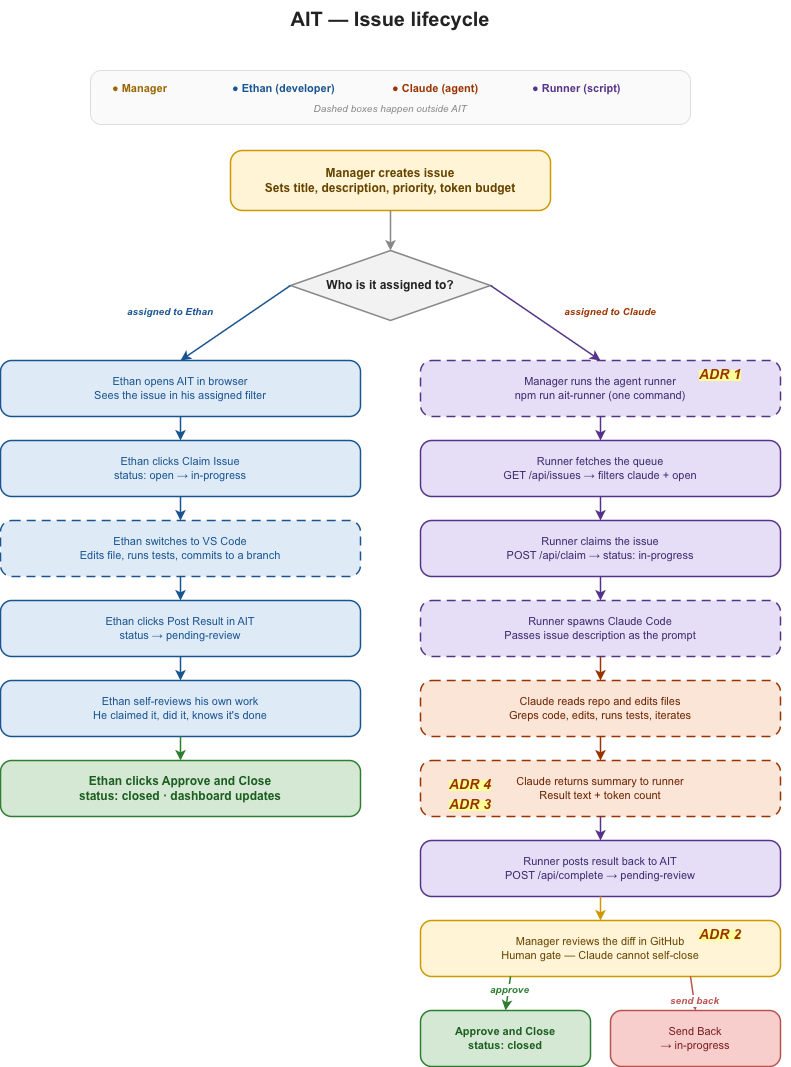

The diagram above was exported from draw.io. Its source (the exported page's mxGraphModel, read from the mxfile embedded in the PNG):
<mxGraphModel dx="1318" dy="865" grid="1" gridSize="10" guides="1" tooltips="1" connect="1" arrows="1" fold="1" page="1" pageScale="1" pageWidth="850" pageHeight="1100" math="0" shadow="0">
  <root>
    <mxCell id="0" />
    <mxCell id="1" parent="0" />
    <mxCell id="title" parent="1" style="text;html=1;strokeColor=none;fillColor=none;align=center;verticalAlign=middle;whiteSpace=wrap;rounded=0;fontSize=20;fontStyle=1;fontColor=#222222;fontFamily=Arial;" value="AIT — Issue lifecycle" vertex="1">
      <mxGeometry height="36" width="600" x="150" y="30" as="geometry" />
    </mxCell>
    <mxCell id="legend_box" parent="1" style="rounded=1;whiteSpace=wrap;html=1;fillColor=#FAFAFA;strokeColor=#DDDDDD;strokeWidth=1;arcSize=20;" value="" vertex="1">
      <mxGeometry height="54" width="600" x="150" y="100" as="geometry" />
    </mxCell>
    <mxCell id="leg_manager" parent="1" style="text;html=1;strokeColor=none;fillColor=none;align=left;verticalAlign=middle;whiteSpace=wrap;rounded=0;fontSize=11;fontColor=#996600;fontStyle=1;fontFamily=Arial;" value="● Manager" vertex="1">
      <mxGeometry height="20" width="100" x="170" y="108" as="geometry" />
    </mxCell>
    <mxCell id="leg_ethan" parent="1" style="text;html=1;strokeColor=none;fillColor=none;align=left;verticalAlign=middle;whiteSpace=wrap;rounded=0;fontSize=11;fontColor=#1A5490;fontStyle=1;fontFamily=Arial;" value="● Ethan (developer)" vertex="1">
      <mxGeometry height="20" width="140" x="290" y="108" as="geometry" />
    </mxCell>
    <mxCell id="leg_claude" parent="1" style="text;html=1;strokeColor=none;fillColor=none;align=left;verticalAlign=middle;whiteSpace=wrap;rounded=0;fontSize=11;fontColor=#993300;fontStyle=1;fontFamily=Arial;" value="● Claude (agent)" vertex="1">
      <mxGeometry height="20" width="130" x="450" y="108" as="geometry" />
    </mxCell>
    <mxCell id="leg_runner" parent="1" style="text;html=1;strokeColor=none;fillColor=none;align=left;verticalAlign=middle;whiteSpace=wrap;rounded=0;fontSize=11;fontColor=#553388;fontStyle=1;fontFamily=Arial;" value="● Runner (script)" vertex="1">
      <mxGeometry height="20" width="130" x="590" y="108" as="geometry" />
    </mxCell>
    <mxCell id="leg_sub" parent="1" style="text;html=1;strokeColor=none;fillColor=none;align=center;verticalAlign=middle;whiteSpace=wrap;rounded=0;fontSize=10;fontColor=#888888;fontStyle=2;fontFamily=Arial;" value="Dashed boxes happen outside AIT" vertex="1">
      <mxGeometry height="20" width="560" x="170" y="128" as="geometry" />
    </mxCell>
    <mxCell id="start" parent="1" style="rounded=1;whiteSpace=wrap;html=1;fillColor=#FFF4D6;strokeColor=#CC9900;strokeWidth=1.5;fontColor=#664400;fontSize=12;fontStyle=1;fontFamily=Arial;arcSize=20;" value="Manager creates issue&#10;Sets title, description, priority, token budget" vertex="1">
      <mxGeometry height="60" width="320" x="290" y="180" as="geometry" />
    </mxCell>
    <mxCell id="decision" parent="1" style="rhombus;whiteSpace=wrap;html=1;fillColor=#F2F2F2;strokeColor=#888888;strokeWidth=1.5;fontColor=#222222;fontSize=12;fontStyle=1;fontFamily=Arial;" value="Who is it assigned to?" vertex="1">
      <mxGeometry height="70" width="200" x="350" y="280" as="geometry" />
    </mxCell>
    <mxCell id="e1_label" parent="1" style="text;html=1;strokeColor=none;fillColor=none;align=center;verticalAlign=middle;whiteSpace=wrap;rounded=0;fontSize=10;fontColor=#1A5490;fontStyle=3;fontFamily=Arial;" value="assigned to Ethan" vertex="1">
      <mxGeometry height="18" width="140" x="160" y="332" as="geometry" />
    </mxCell>
    <mxCell id="c1_label" parent="1" style="text;html=1;strokeColor=none;fillColor=none;align=center;verticalAlign=middle;whiteSpace=wrap;rounded=0;fontSize=10;fontColor=#993300;fontStyle=3;fontFamily=Arial;" value="assigned to Claude" vertex="1">
      <mxGeometry height="18" width="140" x="600" y="332" as="geometry" />
    </mxCell>
    <mxCell id="e1" parent="1" style="rounded=1;whiteSpace=wrap;html=1;fillColor=#DEEBF7;strokeColor=#1A5490;strokeWidth=1.5;fontColor=#1A5490;fontSize=11;fontFamily=Arial;arcSize=20;" value="Ethan opens AIT in browser&#10;Sees the issue in his assigned filter" vertex="1">
      <mxGeometry height="56" width="360" x="60" y="390" as="geometry" />
    </mxCell>
    <mxCell id="e2" parent="1" style="rounded=1;whiteSpace=wrap;html=1;fillColor=#DEEBF7;strokeColor=#1A5490;strokeWidth=1.5;fontColor=#1A5490;fontSize=11;fontFamily=Arial;arcSize=20;" value="Ethan clicks Claim Issue&#10;status: open → in-progress" vertex="1">
      <mxGeometry height="56" width="360" x="60" y="470" as="geometry" />
    </mxCell>
    <mxCell id="e3" parent="1" style="rounded=1;whiteSpace=wrap;html=1;fillColor=#DEEBF7;strokeColor=#1A5490;strokeWidth=1.5;fontColor=#1A5490;fontSize=11;dashed=1;dashPattern=6 4;fontFamily=Arial;arcSize=20;" value="Ethan switches to VS Code&#10;Edits file, runs tests, commits to a branch" vertex="1">
      <mxGeometry height="56" width="360" x="60" y="550" as="geometry" />
    </mxCell>
    <mxCell id="e4" parent="1" style="rounded=1;whiteSpace=wrap;html=1;fillColor=#DEEBF7;strokeColor=#1A5490;strokeWidth=1.5;fontColor=#1A5490;fontSize=11;fontFamily=Arial;arcSize=20;" value="Ethan clicks Post Result in AIT&#10;status → pending-review" vertex="1">
      <mxGeometry height="56" width="360" x="60" y="630" as="geometry" />
    </mxCell>
    <mxCell id="e5" parent="1" style="rounded=1;whiteSpace=wrap;html=1;fillColor=#DEEBF7;strokeColor=#1A5490;strokeWidth=1.5;fontColor=#1A5490;fontSize=11;fontFamily=Arial;arcSize=20;" value="Ethan self-reviews his own work&#10;He claimed it, did it, knows it's done" vertex="1">
      <mxGeometry height="56" width="360" x="60" y="710" as="geometry" />
    </mxCell>
    <mxCell id="e6" parent="1" style="rounded=1;whiteSpace=wrap;html=1;fillColor=#D5E8D4;strokeColor=#2E7D32;strokeWidth=1.5;fontColor=#1B5E20;fontSize=12;fontStyle=1;fontFamily=Arial;arcSize=20;" value="Ethan clicks Approve and Close&#10;status: closed · dashboard updates" vertex="1">
      <mxGeometry height="56" width="360" x="60" y="790" as="geometry" />
    </mxCell>
    <mxCell id="c1" parent="1" style="rounded=1;whiteSpace=wrap;html=1;fillColor=#E5DEF6;strokeColor=#553388;strokeWidth=1.5;fontColor=#3F2A6E;fontSize=11;dashed=1;dashPattern=6 4;fontFamily=Arial;arcSize=20;" value="Manager runs the agent runner&#10;npm run ait-runner (one command)" vertex="1">
      <mxGeometry height="56" width="360" x="480" y="390" as="geometry" />
    </mxCell>
    <mxCell id="c2" parent="1" style="rounded=1;whiteSpace=wrap;html=1;fillColor=#E5DEF6;strokeColor=#553388;strokeWidth=1.5;fontColor=#3F2A6E;fontSize=11;fontFamily=Arial;arcSize=20;" value="Runner fetches the queue&#10;GET /api/issues → filters claude + open" vertex="1">
      <mxGeometry height="56" width="360" x="480" y="470" as="geometry" />
    </mxCell>
    <mxCell id="c3" parent="1" style="rounded=1;whiteSpace=wrap;html=1;fillColor=#E5DEF6;strokeColor=#553388;strokeWidth=1.5;fontColor=#3F2A6E;fontSize=11;fontFamily=Arial;arcSize=20;" value="Runner claims the issue&#10;POST /api/claim → status: in-progress" vertex="1">
      <mxGeometry height="56" width="360" x="480" y="550" as="geometry" />
    </mxCell>
    <mxCell id="c4" parent="1" style="rounded=1;whiteSpace=wrap;html=1;fillColor=#E5DEF6;strokeColor=#553388;strokeWidth=1.5;fontColor=#3F2A6E;fontSize=11;dashed=1;dashPattern=6 4;fontFamily=Arial;arcSize=20;" value="Runner spawns Claude Code&#10;Passes issue description as the prompt" vertex="1">
      <mxGeometry height="56" width="360" x="480" y="630" as="geometry" />
    </mxCell>
    <mxCell id="c5" parent="1" style="rounded=1;whiteSpace=wrap;html=1;fillColor=#FBE5D6;strokeColor=#993300;strokeWidth=1.5;fontColor=#6B2200;fontSize=11;dashed=1;dashPattern=6 4;fontFamily=Arial;arcSize=20;" value="Claude reads repo and edits files&#10;Greps code, edits, runs tests, iterates" vertex="1">
      <mxGeometry height="56" width="360" x="480" y="710" as="geometry" />
    </mxCell>
    <mxCell id="c6" parent="1" style="rounded=1;whiteSpace=wrap;html=1;fillColor=#FBE5D6;strokeColor=#993300;strokeWidth=1.5;fontColor=#6B2200;fontSize=11;dashed=1;dashPattern=6 4;fontFamily=Arial;arcSize=20;" value="Claude returns summary to runner&#10;Result text + token count" vertex="1">
      <mxGeometry height="56" width="360" x="480" y="790" as="geometry" />
    </mxCell>
    <mxCell id="c7" parent="1" style="rounded=1;whiteSpace=wrap;html=1;fillColor=#E5DEF6;strokeColor=#553388;strokeWidth=1.5;fontColor=#3F2A6E;fontSize=11;fontFamily=Arial;arcSize=20;" value="Runner posts result back to AIT&#10;POST /api/complete → pending-review" vertex="1">
      <mxGeometry height="56" width="360" x="480" y="870" as="geometry" />
    </mxCell>
    <mxCell id="c8" parent="1" style="rounded=1;whiteSpace=wrap;html=1;fillColor=#FFF4D6;strokeColor=#CC9900;strokeWidth=1.5;fontColor=#664400;fontSize=11;fontFamily=Arial;arcSize=20;" value="Manager reviews the diff in GitHub&#10;Human gate — Claude cannot self-close" vertex="1">
      <mxGeometry height="56" width="360" x="480" y="950" as="geometry" />
    </mxCell>
    <mxCell id="c9_approve" parent="1" style="rounded=1;whiteSpace=wrap;html=1;fillColor=#D5E8D4;strokeColor=#2E7D32;strokeWidth=1.5;fontColor=#1B5E20;fontSize=11;fontStyle=1;fontFamily=Arial;arcSize=20;" value="Approve and Close&#10;status: closed" vertex="1">
      <mxGeometry height="56" width="170" x="480" y="1040" as="geometry" />
    </mxCell>
    <mxCell id="c9_reject" parent="1" style="rounded=1;whiteSpace=wrap;html=1;fillColor=#F8CECC;strokeColor=#B85450;strokeWidth=1.5;fontColor=#7A1F1F;fontSize=11;fontFamily=Arial;arcSize=20;" value="Send Back&#10;→ in-progress" vertex="1">
      <mxGeometry height="56" width="170" x="670" y="1040" as="geometry" />
    </mxCell>
    <mxCell id="ar_start_dec" edge="1" parent="1" source="start" style="endArrow=classic;html=1;strokeColor=#888888;strokeWidth=1.5;rounded=1;" target="decision">
      <mxGeometry relative="1" as="geometry" />
    </mxCell>
    <mxCell id="ar_dec_e1" edge="1" parent="1" source="decision" style="endArrow=classic;html=1;strokeColor=#1A5490;strokeWidth=1.5;exitX=0;exitY=0.5;entryX=0.5;entryY=0;rounded=1;" target="e1">
      <mxGeometry relative="1" as="geometry" />
    </mxCell>
    <mxCell id="ar_dec_c1" edge="1" parent="1" source="decision" style="endArrow=classic;html=1;strokeColor=#553388;strokeWidth=1.5;exitX=1;exitY=0.5;entryX=0.5;entryY=0;rounded=1;" target="c1">
      <mxGeometry relative="1" as="geometry" />
    </mxCell>
    <mxCell id="ar_e1_e2" edge="1" parent="1" source="e1" style="endArrow=classic;html=1;strokeColor=#1A5490;strokeWidth=1.5;rounded=1;" target="e2">
      <mxGeometry relative="1" as="geometry" />
    </mxCell>
    <mxCell id="ar_e2_e3" edge="1" parent="1" source="e2" style="endArrow=classic;html=1;strokeColor=#1A5490;strokeWidth=1.5;rounded=1;" target="e3">
      <mxGeometry relative="1" as="geometry" />
    </mxCell>
    <mxCell id="ar_e3_e4" edge="1" parent="1" source="e3" style="endArrow=classic;html=1;strokeColor=#1A5490;strokeWidth=1.5;rounded=1;" target="e4">
      <mxGeometry relative="1" as="geometry" />
    </mxCell>
    <mxCell id="ar_e4_e5" edge="1" parent="1" source="e4" style="endArrow=classic;html=1;strokeColor=#1A5490;strokeWidth=1.5;rounded=1;" target="e5">
      <mxGeometry relative="1" as="geometry" />
    </mxCell>
    <mxCell id="ar_e5_e6" edge="1" parent="1" source="e5" style="endArrow=classic;html=1;strokeColor=#2E7D32;strokeWidth=1.5;rounded=1;" target="e6">
      <mxGeometry relative="1" as="geometry" />
    </mxCell>
    <mxCell id="ar_c1_c2" edge="1" parent="1" source="c1" style="endArrow=classic;html=1;strokeColor=#553388;strokeWidth=1.5;rounded=1;" target="c2">
      <mxGeometry relative="1" as="geometry" />
    </mxCell>
    <mxCell id="ar_c2_c3" edge="1" parent="1" source="c2" style="endArrow=classic;html=1;strokeColor=#553388;strokeWidth=1.5;rounded=1;" target="c3">
      <mxGeometry relative="1" as="geometry" />
    </mxCell>
    <mxCell id="ar_c3_c4" edge="1" parent="1" source="c3" style="endArrow=classic;html=1;strokeColor=#553388;strokeWidth=1.5;rounded=1;" target="c4">
      <mxGeometry relative="1" as="geometry" />
    </mxCell>
    <mxCell id="ar_c4_c5" edge="1" parent="1" source="c4" style="endArrow=classic;html=1;strokeColor=#993300;strokeWidth=1.5;rounded=1;" target="c5">
      <mxGeometry relative="1" as="geometry" />
    </mxCell>
    <mxCell id="ar_c5_c6" edge="1" parent="1" source="c5" style="endArrow=classic;html=1;strokeColor=#993300;strokeWidth=1.5;rounded=1;" target="c6">
      <mxGeometry relative="1" as="geometry" />
    </mxCell>
    <mxCell id="ar_c6_c7" edge="1" parent="1" source="c6" style="endArrow=classic;html=1;strokeColor=#553388;strokeWidth=1.5;rounded=1;" target="c7">
      <mxGeometry relative="1" as="geometry" />
    </mxCell>
    <mxCell id="ar_c7_c8" edge="1" parent="1" source="c7" style="endArrow=classic;html=1;strokeColor=#CC9900;strokeWidth=1.5;rounded=1;" target="c8">
      <mxGeometry relative="1" as="geometry" />
    </mxCell>
    <mxCell id="ar_c8_approve" edge="1" parent="1" source="c8" style="endArrow=classic;html=1;strokeColor=#2E7D32;strokeWidth=1.5;exitX=0.25;exitY=1;entryX=0.5;entryY=0;rounded=1;" target="c9_approve">
      <mxGeometry relative="1" as="geometry" />
    </mxCell>
    <mxCell id="ar_c8_approve_label" connectable="0" parent="ar_c8_approve" style="edgeLabel;html=1;align=center;verticalAlign=middle;resizable=0;points=[];fontSize=10;fontColor=#2E7D32;fontStyle=3;fontFamily=Arial;" value="approve" vertex="1">
      <mxGeometry relative="1" x="-0.3" as="geometry">
        <mxPoint as="offset" />
      </mxGeometry>
    </mxCell>
    <mxCell id="ar_c8_reject" edge="1" parent="1" source="c8" style="endArrow=classic;html=1;strokeColor=#B85450;strokeWidth=1.5;exitX=0.75;exitY=1;entryX=0.5;entryY=0;rounded=1;" target="c9_reject">
      <mxGeometry relative="1" as="geometry" />
    </mxCell>
    <mxCell id="ar_c8_reject_label" connectable="0" parent="ar_c8_reject" style="edgeLabel;html=1;align=center;verticalAlign=middle;resizable=0;points=[];fontSize=10;fontColor=#B85450;fontStyle=3;fontFamily=Arial;" value="send back" vertex="1">
      <mxGeometry relative="1" x="0.3" as="geometry">
        <mxPoint as="offset" />
      </mxGeometry>
    </mxCell>
    <mxCell id="peNlnEhZQC6gxwfa1iO7-1" parent="1" style="text;html=1;strokeColor=none;fillColor=none;align=center;verticalAlign=middle;whiteSpace=wrap;rounded=0;fontSize=10;fontColor=#993300;fontStyle=3;fontFamily=Arial;" value="&lt;span style=&quot;background-color: rgb(255, 255, 153);&quot;&gt;&lt;font style=&quot;font-size: 14px;&quot;&gt;ADR 1&lt;/font&gt;&lt;/span&gt;" vertex="1">
      <mxGeometry height="48" width="140" x="710" y="380" as="geometry" />
    </mxCell>
    <mxCell id="peNlnEhZQC6gxwfa1iO7-3" parent="1" style="text;html=1;strokeColor=none;fillColor=none;align=center;verticalAlign=middle;whiteSpace=wrap;rounded=0;fontSize=10;fontColor=#993300;fontStyle=3;fontFamily=Arial;" value="&lt;span style=&quot;background-color: rgb(255, 255, 153);&quot;&gt;&lt;font style=&quot;font-size: 14px;&quot;&gt;ADR 2&lt;/font&gt;&lt;/span&gt;" vertex="1">
      <mxGeometry height="48" width="140" x="710" y="940" as="geometry" />
    </mxCell>
    <mxCell id="peNlnEhZQC6gxwfa1iO7-4" parent="1" style="text;html=1;strokeColor=none;fillColor=none;align=center;verticalAlign=middle;whiteSpace=wrap;rounded=0;fontSize=10;fontColor=#993300;fontStyle=3;fontFamily=Arial;" value="&lt;span style=&quot;background-color: rgb(255, 255, 153);&quot;&gt;&lt;font style=&quot;font-size: 14px;&quot;&gt;ADR 3&lt;/font&gt;&lt;/span&gt;" vertex="1">
      <mxGeometry height="48" width="140" x="460" y="810" as="geometry" />
    </mxCell>
    <mxCell id="peNlnEhZQC6gxwfa1iO7-5" parent="1" style="text;html=1;strokeColor=none;fillColor=none;align=center;verticalAlign=middle;whiteSpace=wrap;rounded=0;fontSize=10;fontColor=#993300;fontStyle=3;fontFamily=Arial;" value="&lt;span style=&quot;background-color: rgb(255, 255, 153);&quot;&gt;&lt;font style=&quot;font-size: 14px;&quot;&gt;ADR 4&lt;/font&gt;&lt;/span&gt;" vertex="1">
      <mxGeometry height="48" width="140" x="460" y="790" as="geometry" />
    </mxCell>
  </root>
</mxGraphModel>